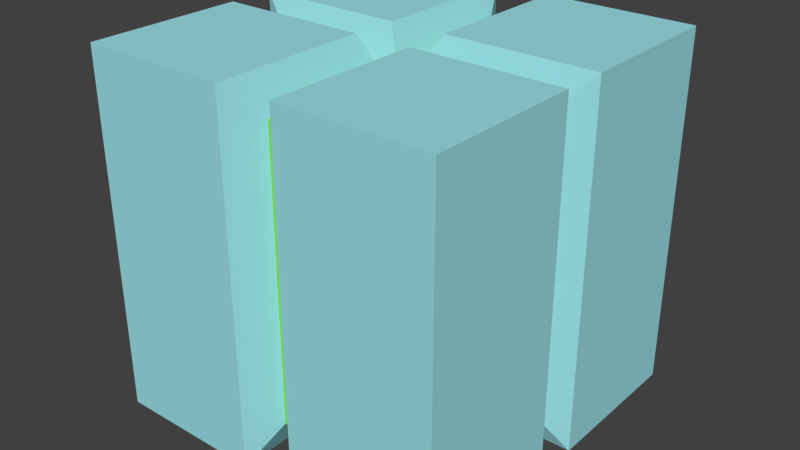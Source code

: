 # Source: buildingblock.blend  (saved by Blender 2.72.0; exported with 4.5.12 LTS)
import bpy
from mathutils import Matrix  # noqa: F401  (used for matrix-valued properties, if any)

bpy.ops.wm.read_factory_settings(use_empty=True)
scene = bpy.context.scene
scene.name = 'Scene'

# ---- collections
col_collection_1 = bpy.data.collections.new('Collection 1'); scene.collection.children.link(col_collection_1)

# ---- materials (node trees are filled in below, after node groups)
mat_lightmat = bpy.data.materials.new('lightmat')
mat_lightmat.alpha_threshold = 0.0
mat_lightmat.use_transparent_shadow = False
mat_lightmat.diffuse_color = (0.2492, 0.8, 0.1163, 1.0)
mat_lightmat.roughness = 0.5
mat_mainmat = bpy.data.materials.new('mainmat')
mat_mainmat.alpha_threshold = 0.0
mat_mainmat.use_transparent_shadow = False
mat_mainmat.diffuse_color = (0.3367, 0.7546, 0.8, 1.0)
mat_mainmat.roughness = 0.5

# ---- material node trees

# ---- world
world_world = bpy.data.worlds.new('World'); scene.world = world_world
world_world.color = (0.05088, 0.05088, 0.05088)
world_world.use_sun_shadow = False
world_world.sun_shadow_jitter_overblur = 0.0
world_world.cycles.sampling_method = 'MANUAL'
world_world.cycles.sample_map_resolution = 256

# ---- meshes
me_cube_002 = bpy.data.meshes.new('Cube.002')
me_cube_002.from_pydata([(-1.0, -1.0, -1.0), (-1.0, 1.0, -1.0), (1.0, 1.0, -1.0), (1.0, -1.0, -1.0), (-1.0, -1.0, 1.0), (-1.0, 1.0, 1.0), (1.0, 1.0, 1.0), (1.0, -1.0, 1.0), (-0.1598, 1.0, 1.0), (0.1598, 1.0, 1.0), (0.1598, 1.0, -1.0), (-0.1598, 1.0, -1.0), (0.1598, -1.0, 1.0), (-0.1598, -1.0, 1.0), (-0.1598, -1.0, -1.0), (0.1598, -1.0, -1.0), (-1.0, -0.1283, 1.0), (-1.0, 0.1283, 1.0), (-1.0, 0.1283, -1.0), (-1.0, -0.1283, -1.0), (1.0, 0.1283, 1.0), (1.0, -0.1283, 1.0), (1.0, -0.1283, -1.0), (1.0, 0.1283, -1.0), (-0.1598, 0.1283, -1.0), (-0.1598, -0.1283, -1.0), (0.1598, 0.1283, -1.0), (0.1598, -0.1283, -1.0), (0.1598, 0.1283, 1.0), (0.1598, -0.1283, 1.0), (-0.1598, 0.1283, 1.0), (-0.1598, -0.1283, 1.0), (-0.06428, 0.8048, 0.8048), (0.06428, 0.8048, 0.8048), (0.06428, 0.8048, -0.8048), (-0.06428, 0.8048, -0.8048), (0.06428, -0.8048, 0.8048), (-0.06428, -0.8048, 0.8048), (-0.06428, -0.8048, -0.8048), (0.06428, -0.8048, -0.8048), (-0.8048, -0.05164, 0.8048), (-0.8048, 0.05164, 0.8048), (-0.8048, 0.05164, -0.8048), (-0.8048, -0.05164, -0.8048), (0.8048, 0.05164, 0.8048), (0.8048, -0.05164, 0.8048), (0.8048, -0.05164, -0.8048), (0.8048, 0.05164, -0.8048), (-0.06428, 0.05164, -0.8048), (-0.06428, -0.05164, -0.8048), (0.06428, 0.05164, -0.8048), (0.06428, -0.05164, -0.8048), (0.06428, 0.05164, 0.8048), (0.06428, -0.05164, 0.8048), (-0.06428, 0.05164, 0.8048), (-0.06428, -0.05164, 0.8048)], [], [(17, 5, 1, 18), (9, 6, 2, 10), (21, 7, 3, 22), (13, 4, 0, 14), (26, 10, 2, 23), (30, 8, 5, 17), (5, 8, 11, 1), (27, 15, 39, 51), (7, 12, 15, 3), (10, 26, 50, 34), (18, 1, 11, 24), (31, 13, 37, 55), (20, 6, 9, 28), (26, 23, 47, 50), (4, 16, 19, 0), (28, 9, 33, 52), (6, 20, 23, 2), (30, 17, 41, 54), (15, 27, 22, 3), (8, 30, 54, 32), (13, 31, 16, 4), (11, 8, 32, 35), (0, 19, 25, 14), (18, 24, 48, 42), (19, 16, 40, 43), (15, 12, 36, 39), (7, 21, 29, 12), (23, 20, 44, 47), (14, 25, 49, 38), (20, 28, 52, 44), (32, 33, 34, 35), (36, 37, 38, 39), (48, 35, 34, 50), (52, 33, 32, 54), (40, 41, 42, 43), (44, 45, 46, 47), (51, 50, 47, 46), (55, 54, 41, 40), (43, 42, 48, 49), (38, 49, 51, 39), (49, 48, 50, 51), (45, 44, 52, 53), (36, 53, 55, 37), (53, 52, 54, 55), (24, 11, 35, 48), (21, 22, 46, 45), (29, 21, 45, 53), (13, 14, 38, 37), (17, 18, 42, 41), (9, 10, 34, 33), (25, 19, 43, 49), (16, 31, 55, 40), (22, 27, 51, 46), (12, 29, 53, 36)])
me_cube_002.polygons.foreach_set('material_index', [1, 1, 1, 1, 1, 1, 1, 1, 1, 1, 1, 1, 1, 1, 1, 1, 1, 1, 1, 1, 1, 1, 1, 1, 1, 1, 1, 1, 1, 1, 0, 0, 0, 0, 0, 0, 0, 0, 0, 0, 0, 0, 0, 0, 1, 1, 1, 1, 1, 1, 1, 1, 1, 1])
_uv = me_cube_002.uv_layers.new(name='UVMap')
_uv.uv.foreach_set('vector', [0.7005, 0.3274, 0.8318, 0.3274, 0.8318, 0.6547, 0.7005, 0.6547, 0.1265, 0.6547, 0.253, 0.6547, 0.253, 0.9821, 0.1265, 0.9821, 0.8337, 0.3274, 0.7024, 0.3274, 0.7024, 0.0, 0.8337, 0.0, 0.253, 0.6547, 0.3795, 0.6547, 0.3795, 0.9821, 0.253, 0.9821, 0.8318, 0.47, 0.8318, 0.3274, 0.9583, 0.3274, 0.9583, 0.47, 0.8337, 0.1427, 0.8337, 0.0, 0.9602, 0.0, 0.9602, 0.1427, 0.0, 0.6547, 0.1265, 0.6547, 0.1265, 0.9821, 8.975e-08, 0.9821, 0.1312, 0.3274, 6.282e-08, 0.3274, 0.0294, 0.2954, 0.1428, 0.2954, 0.3795, 0.6547, 0.5061, 0.6547, 0.5061, 0.9821, 0.3795, 0.9821, 0.1428, 1.951e-08, 0.274, 0.0, 0.2856, 0.03196, 0.1722, 0.03196, 0.6326, 1.0, 0.6326, 0.8573, 0.7591, 0.8573, 0.7591, 1.0, 0.5596, 0.3274, 0.4284, 0.3274, 0.4578, 0.2954, 0.5712, 0.2954, 0.8735, 0.7974, 0.8735, 0.6547, 1.0, 0.6547, 1.0, 0.7974, 0.1265, 0.6547, 3.59e-08, 0.6547, 0.0294, 0.6228, 0.1409, 0.6228, 0.5712, 2.927e-08, 0.7024, 0.0, 0.7024, 0.3274, 0.5712, 0.3274, 0.274, 0.3274, 0.1428, 0.3274, 0.1722, 0.2954, 0.2856, 0.2954, 0.5693, 0.3274, 0.7005, 0.3274, 0.7005, 0.6547, 0.5693, 0.6547, 0.5549, 0.6547, 0.4284, 0.6547, 0.4578, 0.6228, 0.5693, 0.6228, 0.9602, 0.1427, 0.9602, 0.2853, 0.8337, 0.2853, 0.8337, 0.1427, 0.2856, 0.0, 0.4168, 1.951e-08, 0.4284, 0.03196, 0.315, 0.03196, 0.6326, 0.8573, 0.6326, 1.0, 0.5061, 1.0, 0.5061, 0.8573, 0.2856, 0.3274, 0.2856, 0.0, 0.315, 0.03196, 0.315, 0.2954, 0.9583, 0.47, 0.9583, 0.6127, 0.8318, 0.6127, 0.8318, 0.47, 0.4284, 0.3274, 0.5549, 0.3274, 0.5693, 0.3593, 0.4578, 0.3593, 0.2856, 0.6547, 0.2856, 0.3274, 0.315, 0.3593, 0.315, 0.6228, 6.282e-08, 0.3274, 0.0, 2.927e-08, 0.0294, 0.03196, 0.0294, 0.2954, 0.8856, 0.8573, 0.8856, 1.0, 0.7591, 1.0, 0.7591, 0.8573, 3.59e-08, 0.6547, 0.0, 0.3274, 0.0294, 0.3593, 0.0294, 0.6228, 0.4284, 0.0, 0.5596, 0.0, 0.5712, 0.03196, 0.4578, 0.03196, 0.0, 0.3274, 0.1265, 0.3274, 0.1409, 0.3593, 0.0294, 0.3593, 0.9602, 0.0, 0.9795, 0.0, 0.9795, 0.2634, 0.9602, 0.2634, 0.9583, 0.3274, 0.9776, 0.3274, 0.9776, 0.5908, 0.9583, 0.5908, 0.5856, 0.7574, 0.5061, 0.6695, 0.5199, 0.6547, 0.5994, 0.7426, 0.794, 0.7547, 0.8735, 0.8426, 0.8597, 0.8573, 0.7802, 0.7694, 0.9932, 0.5908, 0.9776, 0.5908, 0.9776, 0.3274, 0.9932, 0.3274, 0.9951, 0.2634, 0.9795, 0.2634, 0.9795, 0.0, 0.9951, 0.0, 0.6103, 0.7547, 0.5994, 0.7426, 0.6789, 0.6576, 0.6898, 0.6697, 0.7693, 0.7574, 0.7802, 0.7694, 0.7007, 0.8544, 0.6898, 0.8423, 0.517, 0.8544, 0.5061, 0.8423, 0.5856, 0.7574, 0.5965, 0.7694, 0.676, 0.8573, 0.5965, 0.7694, 0.6103, 0.7547, 0.6898, 0.8426, 0.5965, 0.7694, 0.5856, 0.7574, 0.5994, 0.7426, 0.6103, 0.7547, 0.8626, 0.6576, 0.8735, 0.6697, 0.794, 0.7547, 0.7831, 0.7426, 0.7036, 0.6547, 0.7831, 0.7426, 0.7693, 0.7574, 0.6898, 0.6695, 0.7831, 0.7426, 0.794, 0.7547, 0.7802, 0.7694, 0.7693, 0.7574, 0.4168, 0.3274, 0.2856, 0.3274, 0.315, 0.2954, 0.4284, 0.2954, 0.1428, 0.6547, 0.1428, 0.3274, 0.1722, 0.3593, 0.1722, 0.6228, 0.2693, 0.6547, 0.1428, 0.6547, 0.1722, 0.6228, 0.2837, 0.6228, 0.4284, 0.3274, 0.4284, 0.0, 0.4578, 0.03196, 0.4578, 0.2954, 0.4284, 0.6547, 0.4284, 0.3274, 0.4578, 0.3593, 0.4578, 0.6228, 0.1428, 0.3274, 0.1428, 1.951e-08, 0.1722, 0.03196, 0.1722, 0.2954, 0.4121, 0.6547, 0.2856, 0.6547, 0.315, 0.6228, 0.4265, 0.6228, 0.2856, 0.3274, 0.4121, 0.3274, 0.4265, 0.3593, 0.315, 0.3593, 0.1428, 0.3274, 0.2693, 0.3274, 0.2837, 0.3593, 0.1722, 0.3593, 0.0, 2.927e-08, 0.1312, 0.0, 0.1428, 0.03196, 0.0294, 0.03196])
me_cube_002.materials.append(mat_lightmat)
me_cube_002.materials.append(mat_mainmat)
me_cube_002.use_remesh_preserve_volume = False
me_cube_002.use_remesh_preserve_attributes = False
me_cube_002.use_mirror_vertex_groups = False
me_cube_002.update()

# ---- objects
ob_cube = bpy.data.objects.new('Cube', me_cube_002)

# ---- transforms, parenting, visibility, modifiers, constraints
ob_cube.location = (0.0, 0.0, 0.4774)
ob_cube.scale = (0.4496, 0.4496, 0.4496)
ob_cube.lineart.crease_threshold = 0.0

# ---- collection membership
col_collection_1.objects.link(ob_cube)

# ---- scene / render settings (as saved in the file)
scene.frame_start = 1; scene.frame_end = 250; scene.frame_set(1)
scene.render.engine = 'BLENDER_EEVEE_NEXT'
scene.render.resolution_percentage = 50
scene.render.dither_intensity = 0.0
scene.render.bake_margin = 8
scene.cycles.use_denoising = False
scene.cycles.samples = 10
scene.cycles.sampling_pattern = 'TABULATED_SOBOL'
scene.cycles.light_sampling_threshold = 0.0
scene.cycles.use_adaptive_sampling = False
scene.cycles.use_light_tree = False
scene.cycles.blur_glossy = 0.0
scene.cycles.pixel_filter_type = 'GAUSSIAN'
scene.cycles.sample_clamp_indirect = 0.0
scene.view_settings.view_transform = 'Standard'
bpy.context.view_layer.update()

# ---- added for rendering (the .blend has no active camera and no usable light): camera, sun
cam_auto = bpy.data.cameras.new('AutoCamera')
cam_auto.lens = 50.0
cam_auto.sensor_width = 36.0
cam_auto.clip_end = 1000.0
ob_auto_camera = bpy.data.objects.new('AutoCamera', cam_auto)
scene.collection.objects.link(ob_auto_camera)
ob_auto_camera.location = (1.44096, -1.72916, 1.63012)
ob_auto_camera.rotation_euler = (1.09748, -7.21219e-08, 0.694738)
scene.camera = ob_auto_camera
light_auto_sun = bpy.data.lights.new('AutoSun', 'SUN')
light_auto_sun.energy = 3.0
light_auto_sun.angle = 0.0523599
ob_auto_sun = bpy.data.objects.new('AutoSun', light_auto_sun)
scene.collection.objects.link(ob_auto_sun)
ob_auto_sun.rotation_euler = (0.872665, 0.174533, 0.523599)
bpy.context.view_layer.update()
